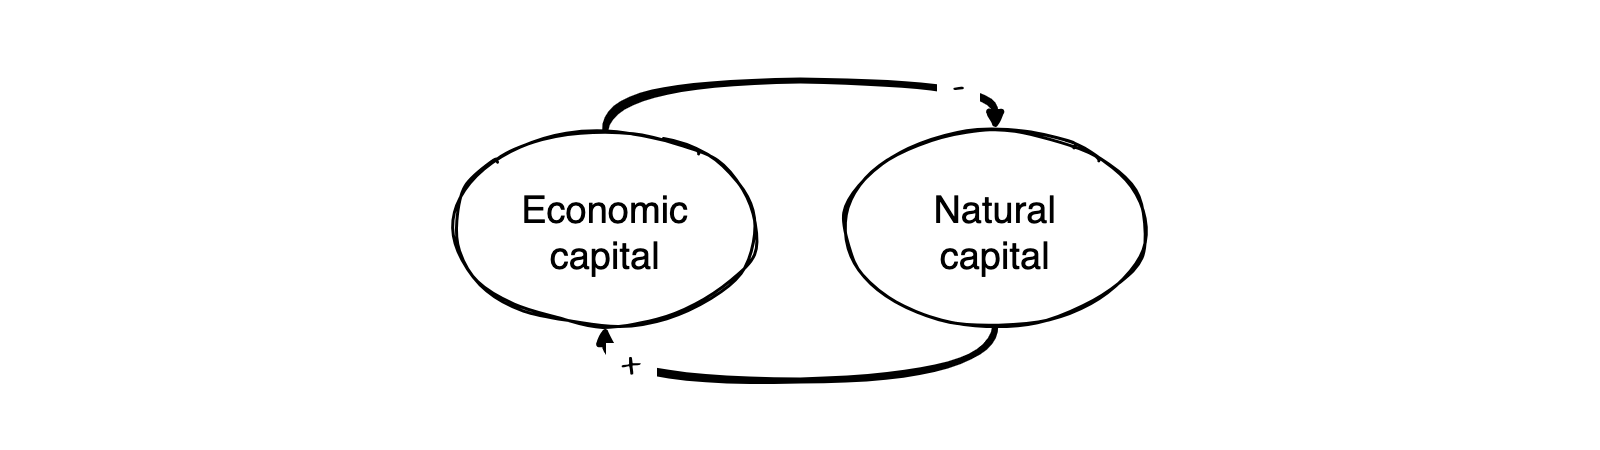

The diagram above was exported from draw.io. Its source (the exported page's mxGraphModel, read from the mxfile embedded in the PNG):
<mxGraphModel dx="2200" dy="1688" grid="1" gridSize="10" guides="1" tooltips="1" connect="1" arrows="1" fold="1" page="1" pageScale="1" pageWidth="1600" pageHeight="900" background="none" math="0" shadow="0">
  <root>
    <mxCell id="0" />
    <mxCell id="7" value="BG" style="locked=1;" parent="0" />
    <mxCell id="8" value="" style="rounded=1;arcSize=2;strokeColor=none;sketch=1;curveFitting=1;jiggle=2;" parent="7" vertex="1">
      <mxGeometry y="220" width="1600" height="450" as="geometry" />
    </mxCell>
    <mxCell id="51" value="FG" style="" parent="0" />
    <mxCell id="I4-LACYesbCK3ysAQ20p-52" style="edgeStyle=orthogonalEdgeStyle;rounded=0;sketch=1;hachureGap=4;jiggle=2;curveFitting=1;orthogonalLoop=1;jettySize=auto;html=1;exitX=1;exitY=0.5;exitDx=0;exitDy=0;fontFamily=Architects Daughter;fontSource=https%3A%2F%2Ffonts.googleapis.com%2Fcss%3Ffamily%3DArchitects%2BDaughter;strokeColor=none;curved=1;" parent="51" edge="1">
      <mxGeometry relative="1" as="geometry">
        <mxPoint x="1240" y="520" as="targetPoint" />
        <mxPoint x="551.3500000000017" y="417.5050000000001" as="sourcePoint" />
      </mxGeometry>
    </mxCell>
    <mxCell id="PbVUx3MMU51Sgx60muvJ-61" style="edgeStyle=orthogonalEdgeStyle;rounded=0;sketch=1;hachureGap=4;jiggle=2;curveFitting=1;orthogonalLoop=1;jettySize=auto;html=1;exitX=0.5;exitY=1;exitDx=0;exitDy=0;entryX=0.5;entryY=1;entryDx=0;entryDy=0;fontFamily=Architects Daughter;fontSource=https%3A%2F%2Ffonts.googleapis.com%2Fcss%3Ffamily%3DArchitects%2BDaughter;curved=1;strokeWidth=6;endArrow=block;endFill=0;" parent="51" source="PbVUx3MMU51Sgx60muvJ-51" target="PbVUx3MMU51Sgx60muvJ-55" edge="1">
      <mxGeometry relative="1" as="geometry">
        <Array as="points">
          <mxPoint x="995" y="600" />
          <mxPoint x="605" y="600" />
        </Array>
      </mxGeometry>
    </mxCell>
    <mxCell id="PbVUx3MMU51Sgx60muvJ-63" value="&lt;font style=&quot;font-size: 38px;&quot;&gt;&amp;nbsp;+&amp;nbsp;&lt;/font&gt;" style="edgeLabel;html=1;align=center;verticalAlign=middle;resizable=0;points=[];sketch=1;hachureGap=4;jiggle=2;curveFitting=1;fontFamily=Architects Daughter;fontSource=https%3A%2F%2Ffonts.googleapis.com%2Fcss%3Ffamily%3DArchitects%2BDaughter;" parent="PbVUx3MMU51Sgx60muvJ-61" vertex="1" connectable="0">
      <mxGeometry x="0.6787" y="-16" relative="1" as="geometry">
        <mxPoint as="offset" />
      </mxGeometry>
    </mxCell>
    <mxCell id="PbVUx3MMU51Sgx60muvJ-51" value="" style="ellipse;whiteSpace=wrap;html=1;hachureGap=4;fontFamily=Architects Daughter;fontSource=https%3A%2F%2Ffonts.googleapis.com%2Fcss%3Ffamily%3DArchitects%2BDaughter;strokeWidth=3;sketch=1;curveFitting=1;jiggle=2;" parent="51" vertex="1">
      <mxGeometry x="843" y="350" width="303.35" height="195.01" as="geometry" />
    </mxCell>
    <mxCell id="PbVUx3MMU51Sgx60muvJ-54" value="Natural&#10;capital" style="text;strokeColor=none;fillColor=none;align=center;verticalAlign=middle;rounded=0;fontSize=38;spacing=0;sketch=1;curveFitting=1;jiggle=2;fontFamily=Helvetica;" parent="51" vertex="1">
      <mxGeometry x="879.6700000000001" y="402.5" width="230" height="90" as="geometry" />
    </mxCell>
    <mxCell id="PbVUx3MMU51Sgx60muvJ-60" style="edgeStyle=orthogonalEdgeStyle;rounded=0;sketch=1;hachureGap=4;jiggle=2;curveFitting=1;orthogonalLoop=1;jettySize=auto;html=1;exitX=0.5;exitY=0;exitDx=0;exitDy=0;entryX=0.5;entryY=0;entryDx=0;entryDy=0;fontFamily=Architects Daughter;fontSource=https%3A%2F%2Ffonts.googleapis.com%2Fcss%3Ffamily%3DArchitects%2BDaughter;curved=1;strokeWidth=6;endArrow=block;endFill=0;" parent="51" source="PbVUx3MMU51Sgx60muvJ-55" target="PbVUx3MMU51Sgx60muvJ-51" edge="1">
      <mxGeometry relative="1" as="geometry">
        <Array as="points">
          <mxPoint x="605" y="300" />
          <mxPoint x="995" y="300" />
        </Array>
      </mxGeometry>
    </mxCell>
    <mxCell id="PbVUx3MMU51Sgx60muvJ-62" value="&lt;span style=&quot;font-size: 38px;&quot;&gt;&amp;nbsp;-&amp;nbsp;&lt;/span&gt;" style="edgeLabel;html=1;align=center;verticalAlign=middle;resizable=0;points=[];sketch=1;hachureGap=4;jiggle=2;curveFitting=1;fontFamily=Architects Daughter;fontSource=https%3A%2F%2Ffonts.googleapis.com%2Fcss%3Ffamily%3DArchitects%2BDaughter;" parent="PbVUx3MMU51Sgx60muvJ-60" vertex="1" connectable="0">
      <mxGeometry x="0.6408" y="-6" relative="1" as="geometry">
        <mxPoint as="offset" />
      </mxGeometry>
    </mxCell>
    <mxCell id="PbVUx3MMU51Sgx60muvJ-55" value="" style="ellipse;whiteSpace=wrap;html=1;hachureGap=4;fontFamily=Architects Daughter;fontSource=https%3A%2F%2Ffonts.googleapis.com%2Fcss%3Ffamily%3DArchitects%2BDaughter;strokeWidth=3;sketch=1;curveFitting=1;jiggle=2;" parent="51" vertex="1">
      <mxGeometry x="453" y="350" width="303.35" height="195.01" as="geometry" />
    </mxCell>
    <mxCell id="PbVUx3MMU51Sgx60muvJ-56" value="Economic&#10;capital" style="text;strokeColor=none;fillColor=none;align=center;verticalAlign=middle;rounded=0;fontSize=38;spacing=0;sketch=1;curveFitting=1;jiggle=2;fontFamily=Helvetica;" parent="51" vertex="1">
      <mxGeometry x="489.6700000000001" y="402.5" width="230" height="90" as="geometry" />
    </mxCell>
  </root>
</mxGraphModel>